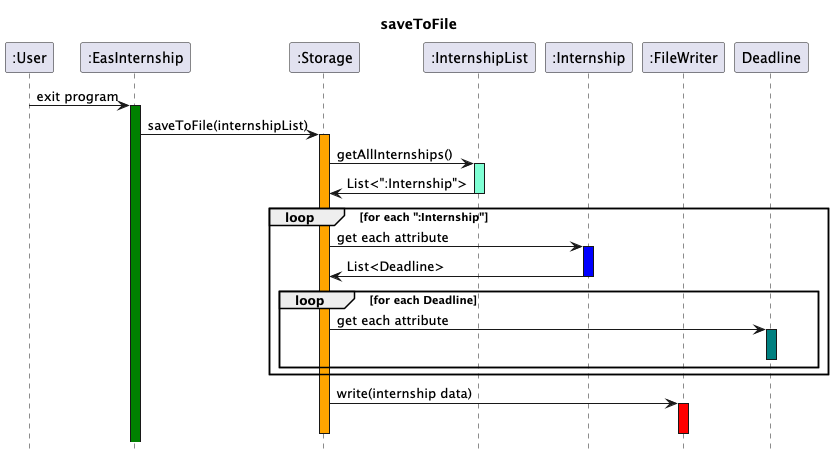

The diagram above was rendered by PlantUML. Its source (embedded in the PNG):
@startuml
Title saveToFile
hide footbox
participant ":User"
participant ":EasInternship"
participant ":Storage"
participant ":InternshipList"
participant ":Internship"
participant ":FileWriter"

":User" -> ":EasInternship": exit program
activate ":EasInternship" #green
":EasInternship" -> ":Storage" : saveToFile(internshipList)
activate ":Storage" #orange
":Storage" -> ":InternshipList" : getAllInternships()
activate ":InternshipList" #aquamarine
":InternshipList" -> ":Storage" : List<":Internship">
deactivate ":InternshipList"

loop for each ":Internship"
":Storage"-> ":Internship" : get each attribute
activate ":Internship" #blue
":Internship" -> ":Storage" : List<Deadline>
deactivate ":Internship"
    loop for each Deadline
        ":Storage" -> Deadline : get each attribute
        activate Deadline  #teal
        deactivate Deadline
    end
end

":Storage" -> ":FileWriter" : write(internship data)
activate ":FileWriter" #red
deactivate ":FileWriter"
deactivate ":Storage"
@enduml